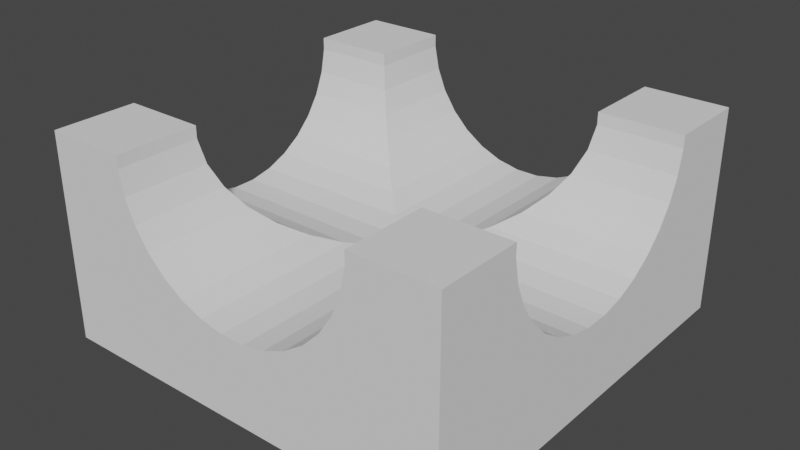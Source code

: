 # Source: 4.blend  (saved by Blender 2.82.7; exported with 4.5.12 LTS)
import bpy
from mathutils import Matrix  # noqa: F401  (used for matrix-valued properties, if any)

bpy.ops.wm.read_factory_settings(use_empty=True)
scene = bpy.context.scene
scene.name = 'Scene'

# ---- collections
col_collection = bpy.data.collections.new('Collection'); scene.collection.children.link(col_collection)

# ---- world
world_world = bpy.data.worlds.new('World'); scene.world = world_world
world_world.use_nodes = True; world_world.node_tree.nodes.clear()
_N = world_world.node_tree.nodes; _L = world_world.node_tree.links
n0 = _N.new('ShaderNodeOutputWorld'); n0.name = 'World Output'; n0.location = (300, 300)
n1 = _N.new('ShaderNodeBackground'); n1.name = 'Background'; n1.location = (10, 300)
n1.inputs[0].default_value = (0.05088, 0.05088, 0.05088, 1.0)
_L.new(n1.outputs[0], n0.inputs[0])
n0.is_active_output = True
world_world.color = (0.05088, 0.05088, 0.05088)
world_world.use_sun_shadow = False
world_world.sun_shadow_jitter_overblur = 0.0

# ---- meshes
me_cube_001 = bpy.data.meshes.new('Cube.001')
me_cube_001.from_pydata([(-1.0, -1.0, -1.0), (-1.0, -1.0, 1.0), (-1.0, 1.0, -1.0), (-1.0, 1.0, 1.0), (1.0, -1.0, -1.0), (1.0, -1.0, 1.0), (1.0, 1.0, -1.0), (1.0, 1.0, 1.0), (1.0, 0.5293, 0.4347), (-1.0, 0.5293, 0.4347), (1.0, 0.5742, 0.6521), (-1.0, 0.5742, 0.6521), (1.0, 0.3808, 0.07265), (-1.0, 0.3808, 0.07266), (1.0, -0.5291, 0.434), (-1.0, -0.5291, 0.434), (1.0, -0.5741, 0.6513), (-1.0, -0.5741, 0.6513), (1.0, 0.283, -0.05811), (-1.0, 0.283, -0.05811), (1.0, -0.5971, 0.882), (-1.0, -0.5971, 0.882), (1.0, -0.174, -0.1485), (-1.0, -0.174, -0.1485), (1.0, -0.4637, 0.2384), (-1.0, -0.4637, 0.2384), (1.0, -0.2827, -0.0585), (-1.0, -0.2827, -0.0585), (1.0, -0.0586, -0.1943), (-1.0, -0.0586, -0.1943), (1.0, -0.5971, 1.0), (1.0, 0.5971, 0.8828), (-1.0, 0.5971, 0.8828), (1.0, 0.05902, -0.1942), (-1.0, 0.05902, -0.1942), (1.0, 0.4639, 0.2391), (-1.0, 0.4639, 0.2391), (1.0, 0.1744, -0.1482), (-1.0, 0.1744, -0.1482), (-1.0, -0.5971, 1.0), (1.0, -0.3805, 0.07212), (-1.0, -0.3805, 0.07212), (1.0, 0.5971, 1.0), (-1.0, 0.5971, 1.0), (-0.5293, 1.0, 0.4347), (-0.5293, -1.0, 0.4347), (-0.5293, -0.5292, 0.4347), (-0.529, -0.5291, 0.434), (-0.5293, 0.5293, 0.4347), (-0.5742, 1.0, 0.6521), (-0.5742, -1.0, 0.6521), (-0.5742, 0.5742, 0.6521), (-0.5742, -0.5742, 0.6521), (-0.5741, -0.5741, 0.6513), (-0.3808, 1.0, 0.07265), (-0.3808, -1.0, 0.07266), (-0.3808, 0.3808, 0.07265), (-0.3808, -0.3807, 0.07265), (-0.3804, -0.3805, 0.07212), (0.5291, 1.0, 0.434), (0.5291, -1.0, 0.434), (0.5291, -0.5291, 0.434), (0.5291, 0.529, 0.434), (0.5292, 0.5293, 0.4347), (0.5741, 1.0, 0.6513), (0.5741, -1.0, 0.6513), (0.5741, -0.5741, 0.6513), (0.5741, 0.5741, 0.6513), (-0.283, 1.0, -0.05811), (-0.283, -1.0, -0.05811), (-0.283, 0.283, -0.05811), (-0.283, -0.2829, -0.05811), (0.5742, 0.5742, 0.6521), (-0.2825, -0.2827, -0.0585), (0.5971, 1.0, 0.882), (0.5971, -0.5971, 0.882), (0.5971, -1.0, 0.882), (0.5971, 0.597, 0.882), (0.174, 1.0, -0.1485), (0.174, -1.0, -0.1485), (0.1743, 0.1744, -0.1482), (0.174, 0.1738, -0.1485), (0.174, -0.174, -0.1485), (0.4637, 1.0, 0.2384), (0.4637, -1.0, 0.2384), (0.4639, 0.4639, 0.2391), (0.4637, 0.4636, 0.2384), (0.4637, -0.4637, 0.2384), (0.2827, 1.0, -0.0585), (0.2827, -1.0, -0.0585), (0.2827, 0.2825, -0.0585), (0.2827, -0.2827, -0.0585), (0.2829, 0.283, -0.05811), (0.0586, 1.0, -0.1943), (0.0586, -1.0, -0.1943), (0.0586, -0.0586, -0.1943), (0.05881, 0.05902, -0.1942), (0.5971, 1.0, 1.0), (0.5971, 0.5971, 1.0), (-0.5971, 1.0, 0.8828), (-0.5971, -0.5971, 0.8828), (-0.597, -0.5971, 0.882), (-0.5971, 0.5971, 0.8828), (-0.5971, -1.0, 0.8828), (-0.05902, 1.0, -0.1942), (-0.05902, -1.0, -0.1942), (-0.05902, -0.05881, -0.1942), (-0.05902, 0.05902, -0.1942), (-0.4639, 1.0, 0.2391), (-0.4639, -1.0, 0.2391), (-0.4639, 0.4639, 0.2391), (-0.4639, -0.4639, 0.2391), (-0.4636, -0.4637, 0.2384), (-0.1744, 1.0, -0.1482), (-0.1744, -1.0, -0.1482), (-0.1744, 0.1744, -0.1482), (-0.1744, -0.1743, -0.1482), (0.5971, -1.0, 1.0), (0.5971, -0.5971, 1.0), (0.5971, 0.5971, 0.8828), (-0.1738, -0.174, -0.1485), (0.3805, 1.0, 0.07212), (0.3805, -1.0, 0.07212), (0.3805, 0.3804, 0.07212), (0.3805, -0.3805, 0.07212), (-0.5971, 1.0, 1.0), (-0.5971, 0.5971, 1.0), (-0.5971, -1.0, 1.0), (-0.5971, -0.5971, 1.0), (0.3807, 0.3808, 0.07265)], [], [(0, 1, 39, 21, 17, 15, 25, 41, 27, 23, 29, 34, 38, 19, 13, 36, 9, 11, 32, 43, 3, 2), (2, 3, 125, 99, 49, 44, 108, 54, 68, 113, 104, 93, 78, 88, 121, 83, 59, 64, 74, 97, 7, 6), (6, 7, 42, 31, 10, 8, 35, 12, 18, 37, 33, 28, 22, 26, 40, 24, 14, 16, 20, 30, 5, 4), (4, 5, 117, 76, 65, 60, 84, 122, 89, 79, 94, 105, 114, 69, 55, 109, 45, 50, 103, 127, 1, 0), (2, 6, 4, 0), (7, 97, 98, 42), (34, 107, 115, 38), (29, 95, 107, 34), (36, 110, 48, 9), (38, 115, 70, 19), (13, 56, 110, 36), (23, 120, 106, 95, 29), (41, 58, 71, 73, 27), (27, 73, 116, 120, 23), (20, 75, 118, 30), (30, 118, 117, 5), (25, 112, 57, 58, 41), (21, 101, 52, 53, 17), (11, 51, 102, 32), (32, 102, 126, 43), (17, 53, 46, 47, 15), (9, 48, 51, 11), (15, 47, 111, 112, 25), (19, 70, 56, 13), (79, 82, 95, 94), (81, 78, 93, 95, 96), (82, 91, 26, 22), (122, 124, 91, 89), (123, 121, 88, 90, 92), (84, 87, 124, 122), (86, 83, 121, 123, 129), (105, 106, 120, 116, 114), (107, 104, 113, 115), (94, 95, 106, 105), (95, 93, 104, 107), (69, 71, 58, 57, 55), (70, 68, 54, 56), (103, 100, 128, 127), (102, 99, 125, 126), (74, 77, 119, 98, 97), (75, 76, 117, 118), (98, 119, 31, 42), (61, 66, 16, 14), (55, 57, 112, 111, 109), (56, 54, 108, 110), (129, 123, 92, 18, 12), (72, 67, 63, 8, 10), (95, 82, 22, 28), (109, 111, 47, 46, 45), (110, 108, 44, 48), (60, 61, 87, 84), (62, 59, 83, 86, 85), (87, 61, 14, 24), (65, 66, 61, 60), (67, 64, 59, 62, 63), (127, 128, 39, 1), (50, 52, 101, 100, 103), (51, 49, 99, 102), (114, 116, 73, 71, 69), (115, 113, 68, 70), (128, 100, 101, 21, 39), (96, 95, 28, 33), (89, 91, 82, 79), (90, 88, 78, 81, 80), (66, 75, 20, 16), (85, 86, 129, 12, 35), (45, 46, 53, 52, 50), (48, 44, 49, 51), (76, 75, 66, 65), (77, 74, 64, 67, 72), (91, 124, 40, 26), (80, 81, 96, 33, 37), (126, 125, 3, 43), (119, 77, 72, 10, 31), (92, 90, 80, 37, 18), (124, 87, 24, 40), (63, 62, 85, 35, 8)])
_uv = me_cube_001.uv_layers.new(name='UVMap')
_uv.uv.foreach_set('vector', [0.375, 0.0, 0.625, 0.0, 0.625, 0.05036, 0.6102, 0.05036, 0.5814, 0.05324, 0.5542, 0.05887, 0.5298, 0.06704, 0.509, 0.07744, 0.4927, 0.08967, 0.4814, 0.1033, 0.4757, 0.1177, 0.4757, 0.1324, 0.4815, 0.1468, 0.4927, 0.1604, 0.5091, 0.1726, 0.5299, 0.183, 0.5543, 0.1912, 0.5815, 0.1968, 0.6103, 0.1996, 0.625, 0.1996, 0.625, 0.25, 0.375, 0.25, 0.375, 0.25, 0.625, 0.25, 0.625, 0.3004, 0.6103, 0.3004, 0.5815, 0.3032, 0.5543, 0.3088, 0.5299, 0.317, 0.5091, 0.3274, 0.4927, 0.3396, 0.4815, 0.3532, 0.4757, 0.3676, 0.4757, 0.3823, 0.4814, 0.3967, 0.4927, 0.4103, 0.509, 0.4226, 0.5298, 0.433, 0.5542, 0.4411, 0.5814, 0.4468, 0.6102, 0.4496, 0.625, 0.4496, 0.625, 0.5, 0.375, 0.5, 0.375, 0.5, 0.625, 0.5, 0.625, 0.5504, 0.6103, 0.5504, 0.5815, 0.5532, 0.5543, 0.5588, 0.5299, 0.567, 0.5091, 0.5774, 0.4927, 0.5896, 0.4815, 0.6032, 0.4757, 0.6176, 0.4757, 0.6323, 0.4814, 0.6467, 0.4927, 0.6603, 0.509, 0.6726, 0.5298, 0.683, 0.5542, 0.6911, 0.5814, 0.6968, 0.6102, 0.6996, 0.625, 0.6996, 0.625, 0.75, 0.375, 0.75, 0.375, 0.75, 0.625, 0.75, 0.625, 0.8004, 0.6102, 0.8004, 0.5814, 0.8032, 0.5542, 0.8089, 0.5298, 0.817, 0.509, 0.8274, 0.4927, 0.8397, 0.4814, 0.8533, 0.4757, 0.8677, 0.4757, 0.8824, 0.4815, 0.8968, 0.4927, 0.9104, 0.5091, 0.9226, 0.5299, 0.933, 0.5543, 0.9412, 0.5815, 0.9468, 0.6103, 0.9496, 0.625, 0.9496, 0.625, 1.0, 0.375, 1.0, 0.125, 0.5, 0.375, 0.5, 0.375, 0.75, 0.125, 0.75, 0.625, 0.5, 0.6754, 0.5, 0.6754, 0.5504, 0.625, 0.5504, 0.7812, 0.5417, 0.7812, 0.7377, 0.8125, 0.7137, 0.8125, 0.5417, 0.75, 0.5417, 0.75, 0.7622, 0.7812, 0.7377, 0.7812, 0.5417, 0.9062, 0.5417, 0.9062, 0.6533, 0.9375, 0.6397, 0.9375, 0.5417, 0.8125, 0.5417, 0.8125, 0.7137, 0.8438, 0.691, 0.8438, 0.5417, 0.875, 0.5417, 0.875, 0.6707, 0.9062, 0.6533, 0.9062, 0.5417, 0.7188, 0.5417, 0.7188, 0.7138, 0.7499, 0.7377, 0.75, 0.7622, 0.75, 0.5417, 0.6562, 0.5417, 0.6562, 0.6708, 0.6874, 0.691, 0.6875, 0.6911, 0.6875, 0.5417, 0.6875, 0.5417, 0.6875, 0.6911, 0.7187, 0.7137, 0.7188, 0.7138, 0.7188, 0.5417, 0.5312, 0.9583, 0.5312, 0.8744, 0.5156, 0.8744, 0.5156, 0.9583, 0.625, 0.6996, 0.6754, 0.6996, 0.6754, 0.75, 0.625, 0.75, 0.625, 0.5417, 0.625, 0.6534, 0.6561, 0.6707, 0.6562, 0.6708, 0.6562, 0.5417, 0.5312, 0.5417, 0.5312, 0.6256, 0.5624, 0.6304, 0.5625, 0.6304, 0.5625, 0.5417, 0.9688, 0.5417, 0.9688, 0.6304, 1.0, 0.6256, 1.0, 0.5417, 0.0, 0.5417, 0.0, 0.6256, 0.01557, 0.6256, 0.01557, 0.5417, 0.5625, 0.5417, 0.5625, 0.6304, 0.5936, 0.6397, 0.5938, 0.6398, 0.5938, 0.5417, 0.9375, 0.5417, 0.9375, 0.6397, 0.9688, 0.6304, 0.9688, 0.5417, 0.5938, 0.5417, 0.5938, 0.6398, 0.6249, 0.6533, 0.625, 0.6534, 0.625, 0.5417, 0.8438, 0.5417, 0.8438, 0.691, 0.875, 0.6707, 0.875, 0.5417, 0.7188, 0.5417, 0.7188, 0.7138, 0.75, 0.7378, 0.75, 0.5417, 0.7188, 0.7862, 0.7188, 0.9583, 0.75, 0.9583, 0.75, 0.7378, 0.7499, 0.7623, 0.7188, 0.7862, 0.6875, 0.8089, 0.6875, 0.9583, 0.7188, 0.9583, 0.6562, 0.5417, 0.6562, 0.6707, 0.6875, 0.6911, 0.6875, 0.5417, 0.6562, 0.8292, 0.6562, 0.9583, 0.6875, 0.9583, 0.6875, 0.8089, 0.6874, 0.809, 0.625, 0.5417, 0.625, 0.6534, 0.6562, 0.6707, 0.6562, 0.5417, 0.625, 0.8466, 0.625, 0.9583, 0.6562, 0.9583, 0.6562, 0.8292, 0.6561, 0.8293, 0.7812, 0.5417, 0.7812, 0.7377, 0.8123, 0.7138, 0.8125, 0.7137, 0.8125, 0.5417, 0.7812, 0.7623, 0.7812, 0.9583, 0.8125, 0.9583, 0.8125, 0.7863, 0.75, 0.5417, 0.75, 0.7378, 0.7812, 0.7377, 0.7812, 0.5417, 0.75, 0.7378, 0.75, 0.9583, 0.7812, 0.9583, 0.7812, 0.7623, 0.8438, 0.5417, 0.8437, 0.6911, 0.8749, 0.6707, 0.875, 0.6707, 0.875, 0.5417, 0.8437, 0.809, 0.8437, 0.9583, 0.875, 0.9583, 0.875, 0.8293, 0.0, 0.5417, 0.0, 0.6256, 0.01557, 0.6256, 0.01557, 0.5417, 0.0, 0.8744, 0.0, 0.9583, 0.01557, 0.9583, 0.01557, 0.8744, 0.5312, 0.9583, 0.5312, 0.8744, 0.5311, 0.8744, 0.5156, 0.8744, 0.5156, 0.9583, 0.5312, 0.6256, 0.5312, 0.5417, 0.5156, 0.5417, 0.5156, 0.6256, 0.01557, 0.8744, 0.0, 0.8744, 0.0, 0.9583, 0.01557, 0.9583, 0.5938, 0.8602, 0.5625, 0.8696, 0.5625, 0.9583, 0.5938, 0.9583, 0.875, 0.5417, 0.875, 0.6707, 0.9061, 0.6534, 0.9062, 0.6534, 0.9062, 0.5417, 0.875, 0.8293, 0.875, 0.9583, 0.9062, 0.9583, 0.9062, 0.8467, 0.875, 0.8293, 0.8749, 0.8293, 0.8438, 0.8089, 0.8437, 0.9583, 0.875, 0.9583, 0.9688, 0.8696, 0.9686, 0.8696, 0.9375, 0.8603, 0.9375, 0.9583, 0.9688, 0.9583, 0.75, 0.7622, 0.7188, 0.7862, 0.7188, 0.9583, 0.75, 0.9583, 0.9062, 0.5417, 0.9062, 0.6534, 0.9374, 0.6398, 0.9375, 0.6397, 0.9375, 0.5417, 0.9062, 0.8467, 0.9062, 0.9583, 0.9375, 0.9583, 0.9375, 0.8603, 0.5938, 0.5417, 0.5938, 0.6398, 0.625, 0.6534, 0.625, 0.5417, 0.5938, 0.8602, 0.5938, 0.9583, 0.625, 0.9583, 0.625, 0.8466, 0.6249, 0.8467, 0.625, 0.8466, 0.5938, 0.8602, 0.5938, 0.9583, 0.625, 0.9583, 0.5625, 0.5417, 0.5625, 0.6304, 0.5938, 0.6398, 0.5938, 0.5417, 0.5625, 0.8696, 0.5625, 0.9583, 0.5938, 0.9583, 0.5938, 0.8602, 0.5936, 0.8603, 0.8246, 0.75, 0.8246, 0.6996, 0.875, 0.6996, 0.875, 0.75, 0.9688, 0.5417, 0.9688, 0.6304, 0.9999, 0.6256, 1.0, 0.6256, 1.0, 0.5417, 0.9688, 0.8696, 0.9688, 0.9583, 1.0, 0.9583, 1.0, 0.8744, 0.8125, 0.5417, 0.8125, 0.7137, 0.8436, 0.6911, 0.8437, 0.6911, 0.8438, 0.5417, 0.8125, 0.7863, 0.8125, 0.9583, 0.8437, 0.9583, 0.8437, 0.809, 0.5156, 0.6256, 0.5311, 0.6256, 0.5312, 0.6256, 0.5312, 0.5417, 0.5156, 0.5417, 0.7812, 0.7623, 0.75, 0.7622, 0.75, 0.9583, 0.7812, 0.9583, 0.6875, 0.5417, 0.6875, 0.6911, 0.7188, 0.7138, 0.7188, 0.5417, 0.6875, 0.8089, 0.6875, 0.9583, 0.7188, 0.9583, 0.7188, 0.7862, 0.7187, 0.7863, 0.5625, 0.8696, 0.5312, 0.8744, 0.5312, 0.9583, 0.5625, 0.9583, 0.9062, 0.8466, 0.9061, 0.8466, 0.875, 0.8293, 0.875, 0.9583, 0.9062, 0.9583, 0.9375, 0.5417, 0.9375, 0.6397, 0.9686, 0.6304, 0.9688, 0.6304, 0.9688, 0.5417, 0.9375, 0.8603, 0.9375, 0.9583, 0.9688, 0.9583, 0.9688, 0.8696, 0.5312, 0.5417, 0.5312, 0.6256, 0.5625, 0.6304, 0.5625, 0.5417, 0.5312, 0.8744, 0.5312, 0.9583, 0.5625, 0.9583, 0.5625, 0.8696, 0.5624, 0.8696, 0.6875, 0.8089, 0.6562, 0.8293, 0.6562, 0.9583, 0.6875, 0.9583, 0.8125, 0.7863, 0.8123, 0.7862, 0.7812, 0.7623, 0.7812, 0.9583, 0.8125, 0.9583, 0.8246, 0.5504, 0.8246, 0.5, 0.875, 0.5, 0.875, 0.5504, 1.0, 0.8744, 0.9999, 0.8744, 0.9688, 0.8696, 0.9688, 0.9583, 1.0, 0.9583, 0.8438, 0.8089, 0.8436, 0.8089, 0.8125, 0.7863, 0.8125, 0.9583, 0.8437, 0.9583, 0.6562, 0.8293, 0.625, 0.8466, 0.625, 0.9583, 0.6562, 0.9583, 0.9375, 0.8603, 0.9374, 0.8602, 0.9062, 0.8466, 0.9062, 0.9583, 0.9375, 0.9583])
me_cube_001.use_remesh_fix_poles = True
me_cube_001.use_remesh_preserve_attributes = False
me_cube_001.use_mirror_vertex_groups = False
me_cube_001.update()

# ---- objects
ob_cube = bpy.data.objects.new('Cube', me_cube_001)

# ---- transforms, parenting, visibility, modifiers, constraints
ob_cube.location = (0.0, 0.0, 0.0)
ob_cube.scale = (0.5, 0.5, 0.25)
ob_cube.lineart.crease_threshold = 0.0

# ---- collection membership
col_collection.objects.link(ob_cube)

# ---- scene / render settings (as saved in the file)
scene.frame_start = 1; scene.frame_end = 250; scene.frame_set(0)
scene.render.engine = 'BLENDER_EEVEE_NEXT'
scene.cycles.use_denoising = False
scene.cycles.samples = 128
scene.cycles.sampling_pattern = 'TABULATED_SOBOL'
scene.cycles.use_adaptive_sampling = False
scene.cycles.use_light_tree = False
scene.view_settings.view_transform = 'Filmic'
bpy.context.view_layer.update()

# ---- added for rendering (the .blend has no active camera and no usable light): camera, sun
cam_auto = bpy.data.cameras.new('AutoCamera')
cam_auto.lens = 50.0
cam_auto.sensor_width = 36.0
cam_auto.clip_end = 1000.0
ob_auto_camera = bpy.data.objects.new('AutoCamera', cam_auto)
scene.collection.objects.link(ob_auto_camera)
ob_auto_camera.location = (1.38784, -1.6654, 1.11027)
ob_auto_camera.rotation_euler = (1.09748, -7.21219e-08, 0.694738)
scene.camera = ob_auto_camera
light_auto_sun = bpy.data.lights.new('AutoSun', 'SUN')
light_auto_sun.energy = 3.0
light_auto_sun.angle = 0.0523599
ob_auto_sun = bpy.data.objects.new('AutoSun', light_auto_sun)
scene.collection.objects.link(ob_auto_sun)
ob_auto_sun.rotation_euler = (0.872665, 0.174533, 0.523599)
bpy.context.view_layer.update()

